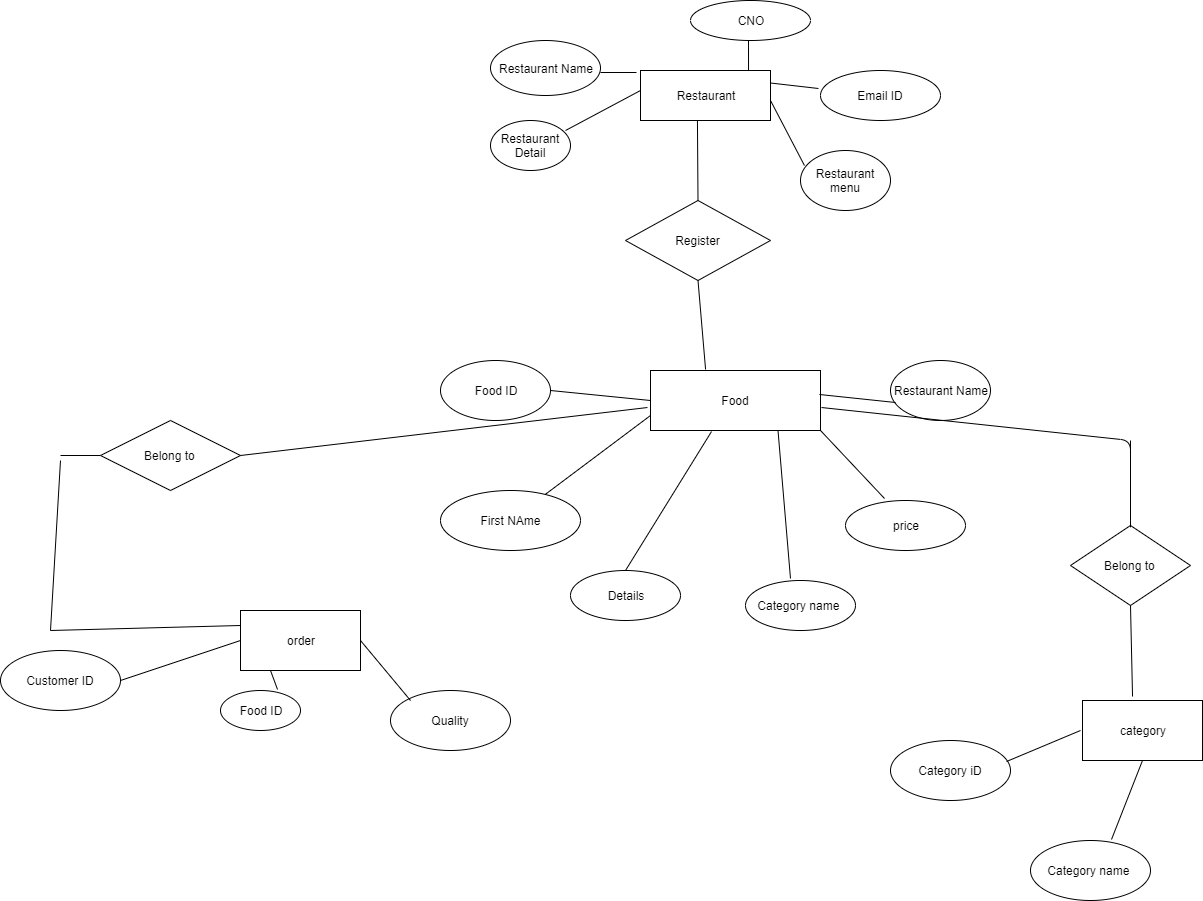

The diagram above was exported from draw.io. Its source (the exported page's mxGraphModel, read from the mxfile embedded in the PNG):
<mxGraphModel dx="1704" dy="289" grid="1" gridSize="10" guides="1" tooltips="1" connect="1" arrows="1" fold="1" page="1" pageScale="1" pageWidth="850" pageHeight="1100" math="0" shadow="0">
  <root>
    <mxCell id="0" />
    <mxCell id="1" parent="0" />
    <mxCell id="X0QTUzxgSe5_P71HOJJ0-1" value="Restaurant&lt;br&gt;" style="rounded=0;whiteSpace=wrap;html=1;" vertex="1" parent="1">
      <mxGeometry x="270" y="440" width="130" height="50" as="geometry" />
    </mxCell>
    <mxCell id="X0QTUzxgSe5_P71HOJJ0-4" value="Restaurant menu" style="ellipse;whiteSpace=wrap;html=1;" vertex="1" parent="1">
      <mxGeometry x="430" y="520" width="90" height="60" as="geometry" />
    </mxCell>
    <mxCell id="X0QTUzxgSe5_P71HOJJ0-5" value="Restaurant Detail" style="ellipse;whiteSpace=wrap;html=1;" vertex="1" parent="1">
      <mxGeometry x="120" y="490" width="80" height="50" as="geometry" />
    </mxCell>
    <mxCell id="X0QTUzxgSe5_P71HOJJ0-6" value="Restaurant Name" style="ellipse;whiteSpace=wrap;html=1;" vertex="1" parent="1">
      <mxGeometry x="120" y="410" width="110" height="55" as="geometry" />
    </mxCell>
    <mxCell id="X0QTUzxgSe5_P71HOJJ0-7" value="Email ID" style="ellipse;whiteSpace=wrap;html=1;" vertex="1" parent="1">
      <mxGeometry x="450" y="440" width="120" height="50" as="geometry" />
    </mxCell>
    <mxCell id="X0QTUzxgSe5_P71HOJJ0-8" value="CNO" style="ellipse;whiteSpace=wrap;html=1;" vertex="1" parent="1">
      <mxGeometry x="320" y="370" width="120" height="40" as="geometry" />
    </mxCell>
    <mxCell id="X0QTUzxgSe5_P71HOJJ0-9" value="" style="endArrow=none;html=1;exitX=0.938;exitY=0.2;exitDx=0;exitDy=0;exitPerimeter=0;" edge="1" parent="1" source="X0QTUzxgSe5_P71HOJJ0-5">
      <mxGeometry width="50" height="50" relative="1" as="geometry">
        <mxPoint x="220" y="510" as="sourcePoint" />
        <mxPoint x="270" y="460" as="targetPoint" />
      </mxGeometry>
    </mxCell>
    <mxCell id="X0QTUzxgSe5_P71HOJJ0-10" value="" style="endArrow=none;html=1;entryX=-0.031;entryY=0.04;entryDx=0;entryDy=0;entryPerimeter=0;" edge="1" parent="1" target="X0QTUzxgSe5_P71HOJJ0-1">
      <mxGeometry width="50" height="50" relative="1" as="geometry">
        <mxPoint x="230" y="442" as="sourcePoint" />
        <mxPoint x="170" y="610" as="targetPoint" />
        <Array as="points">
          <mxPoint x="230" y="442" />
        </Array>
      </mxGeometry>
    </mxCell>
    <mxCell id="X0QTUzxgSe5_P71HOJJ0-11" value="" style="endArrow=none;html=1;entryX=0.044;entryY=0.25;entryDx=0;entryDy=0;entryPerimeter=0;" edge="1" parent="1" target="X0QTUzxgSe5_P71HOJJ0-4">
      <mxGeometry width="50" height="50" relative="1" as="geometry">
        <mxPoint x="400" y="470" as="sourcePoint" />
        <mxPoint x="450" y="420" as="targetPoint" />
      </mxGeometry>
    </mxCell>
    <mxCell id="X0QTUzxgSe5_P71HOJJ0-12" value="" style="endArrow=none;html=1;entryX=1;entryY=0.25;entryDx=0;entryDy=0;exitX=-0.017;exitY=0.36;exitDx=0;exitDy=0;exitPerimeter=0;" edge="1" parent="1" source="X0QTUzxgSe5_P71HOJJ0-7" target="X0QTUzxgSe5_P71HOJJ0-1">
      <mxGeometry width="50" height="50" relative="1" as="geometry">
        <mxPoint x="120" y="660" as="sourcePoint" />
        <mxPoint x="170" y="610" as="targetPoint" />
      </mxGeometry>
    </mxCell>
    <mxCell id="X0QTUzxgSe5_P71HOJJ0-13" value="" style="endArrow=none;html=1;entryX=0.831;entryY=0;entryDx=0;entryDy=0;entryPerimeter=0;" edge="1" parent="1" target="X0QTUzxgSe5_P71HOJJ0-1">
      <mxGeometry width="50" height="50" relative="1" as="geometry">
        <mxPoint x="378" y="410" as="sourcePoint" />
        <mxPoint x="170" y="610" as="targetPoint" />
      </mxGeometry>
    </mxCell>
    <mxCell id="X0QTUzxgSe5_P71HOJJ0-14" value="Register" style="rhombus;whiteSpace=wrap;html=1;" vertex="1" parent="1">
      <mxGeometry x="255" y="570" width="145" height="80" as="geometry" />
    </mxCell>
    <mxCell id="X0QTUzxgSe5_P71HOJJ0-15" value="Food" style="rounded=0;whiteSpace=wrap;html=1;" vertex="1" parent="1">
      <mxGeometry x="280" y="740" width="170" height="60" as="geometry" />
    </mxCell>
    <mxCell id="X0QTUzxgSe5_P71HOJJ0-16" value="Restaurant Name" style="ellipse;whiteSpace=wrap;html=1;" vertex="1" parent="1">
      <mxGeometry x="520" y="730" width="100" height="60" as="geometry" />
    </mxCell>
    <mxCell id="X0QTUzxgSe5_P71HOJJ0-17" value="Food ID" style="ellipse;whiteSpace=wrap;html=1;" vertex="1" parent="1">
      <mxGeometry x="70" y="730" width="110" height="60" as="geometry" />
    </mxCell>
    <mxCell id="X0QTUzxgSe5_P71HOJJ0-18" value="price" style="ellipse;whiteSpace=wrap;html=1;" vertex="1" parent="1">
      <mxGeometry x="475" y="870" width="120" height="50" as="geometry" />
    </mxCell>
    <mxCell id="X0QTUzxgSe5_P71HOJJ0-19" value="First NAme" style="ellipse;whiteSpace=wrap;html=1;" vertex="1" parent="1">
      <mxGeometry x="70" y="860" width="140" height="60" as="geometry" />
    </mxCell>
    <mxCell id="X0QTUzxgSe5_P71HOJJ0-20" value="Details" style="ellipse;whiteSpace=wrap;html=1;" vertex="1" parent="1">
      <mxGeometry x="200" y="940" width="110" height="50" as="geometry" />
    </mxCell>
    <mxCell id="X0QTUzxgSe5_P71HOJJ0-21" value="Category name&amp;nbsp;" style="ellipse;whiteSpace=wrap;html=1;" vertex="1" parent="1">
      <mxGeometry x="375" y="950" width="110" height="50" as="geometry" />
    </mxCell>
    <mxCell id="X0QTUzxgSe5_P71HOJJ0-22" value="" style="endArrow=none;html=1;entryX=0.438;entryY=1;entryDx=0;entryDy=0;entryPerimeter=0;exitX=0.5;exitY=0;exitDx=0;exitDy=0;" edge="1" parent="1" source="X0QTUzxgSe5_P71HOJJ0-14" target="X0QTUzxgSe5_P71HOJJ0-1">
      <mxGeometry width="50" height="50" relative="1" as="geometry">
        <mxPoint x="310" y="670" as="sourcePoint" />
        <mxPoint x="360" y="620" as="targetPoint" />
      </mxGeometry>
    </mxCell>
    <mxCell id="X0QTUzxgSe5_P71HOJJ0-23" value="" style="endArrow=none;html=1;entryX=0.359;entryY=1.017;entryDx=0;entryDy=0;entryPerimeter=0;exitX=0.5;exitY=0;exitDx=0;exitDy=0;" edge="1" parent="1" source="X0QTUzxgSe5_P71HOJJ0-20" target="X0QTUzxgSe5_P71HOJJ0-15">
      <mxGeometry width="50" height="50" relative="1" as="geometry">
        <mxPoint x="70" y="1070" as="sourcePoint" />
        <mxPoint x="120" y="1020" as="targetPoint" />
      </mxGeometry>
    </mxCell>
    <mxCell id="X0QTUzxgSe5_P71HOJJ0-24" value="" style="endArrow=none;html=1;entryX=0;entryY=0.75;entryDx=0;entryDy=0;" edge="1" parent="1" source="X0QTUzxgSe5_P71HOJJ0-19" target="X0QTUzxgSe5_P71HOJJ0-15">
      <mxGeometry width="50" height="50" relative="1" as="geometry">
        <mxPoint x="70" y="1070" as="sourcePoint" />
        <mxPoint x="120" y="1020" as="targetPoint" />
      </mxGeometry>
    </mxCell>
    <mxCell id="X0QTUzxgSe5_P71HOJJ0-25" value="" style="endArrow=none;html=1;entryX=0.75;entryY=1;entryDx=0;entryDy=0;exitX=0.409;exitY=-0.04;exitDx=0;exitDy=0;exitPerimeter=0;" edge="1" parent="1" source="X0QTUzxgSe5_P71HOJJ0-21" target="X0QTUzxgSe5_P71HOJJ0-15">
      <mxGeometry width="50" height="50" relative="1" as="geometry">
        <mxPoint x="70" y="1070" as="sourcePoint" />
        <mxPoint x="120" y="1020" as="targetPoint" />
      </mxGeometry>
    </mxCell>
    <mxCell id="X0QTUzxgSe5_P71HOJJ0-26" value="" style="endArrow=none;html=1;entryX=1;entryY=1;entryDx=0;entryDy=0;entryPerimeter=0;exitX=0.325;exitY=-0.04;exitDx=0;exitDy=0;exitPerimeter=0;" edge="1" parent="1" source="X0QTUzxgSe5_P71HOJJ0-18" target="X0QTUzxgSe5_P71HOJJ0-15">
      <mxGeometry width="50" height="50" relative="1" as="geometry">
        <mxPoint x="510" y="860" as="sourcePoint" />
        <mxPoint x="120" y="1020" as="targetPoint" />
      </mxGeometry>
    </mxCell>
    <mxCell id="X0QTUzxgSe5_P71HOJJ0-27" value="" style="endArrow=none;html=1;entryX=0.994;entryY=0.4;entryDx=0;entryDy=0;entryPerimeter=0;exitX=0.05;exitY=0.7;exitDx=0;exitDy=0;exitPerimeter=0;" edge="1" parent="1" source="X0QTUzxgSe5_P71HOJJ0-16" target="X0QTUzxgSe5_P71HOJJ0-15">
      <mxGeometry width="50" height="50" relative="1" as="geometry">
        <mxPoint x="590" y="810" as="sourcePoint" />
        <mxPoint x="120" y="1020" as="targetPoint" />
      </mxGeometry>
    </mxCell>
    <mxCell id="X0QTUzxgSe5_P71HOJJ0-28" value="" style="endArrow=none;html=1;entryX=0.5;entryY=1;entryDx=0;entryDy=0;exitX=0.324;exitY=-0.017;exitDx=0;exitDy=0;exitPerimeter=0;" edge="1" parent="1" source="X0QTUzxgSe5_P71HOJJ0-15" target="X0QTUzxgSe5_P71HOJJ0-14">
      <mxGeometry width="50" height="50" relative="1" as="geometry">
        <mxPoint x="70" y="1070" as="sourcePoint" />
        <mxPoint x="120" y="1020" as="targetPoint" />
      </mxGeometry>
    </mxCell>
    <mxCell id="X0QTUzxgSe5_P71HOJJ0-29" value="" style="endArrow=none;html=1;entryX=0;entryY=0.5;entryDx=0;entryDy=0;exitX=1;exitY=0.5;exitDx=0;exitDy=0;" edge="1" parent="1" source="X0QTUzxgSe5_P71HOJJ0-17" target="X0QTUzxgSe5_P71HOJJ0-15">
      <mxGeometry width="50" height="50" relative="1" as="geometry">
        <mxPoint x="140" y="830" as="sourcePoint" />
        <mxPoint x="120" y="1020" as="targetPoint" />
      </mxGeometry>
    </mxCell>
    <mxCell id="X0QTUzxgSe5_P71HOJJ0-30" value="Food ID" style="ellipse;whiteSpace=wrap;html=1;" vertex="1" parent="1">
      <mxGeometry x="-150" y="1060" width="80" height="40" as="geometry" />
    </mxCell>
    <mxCell id="X0QTUzxgSe5_P71HOJJ0-31" value="order" style="rounded=0;whiteSpace=wrap;html=1;" vertex="1" parent="1">
      <mxGeometry x="-130" y="980" width="120" height="60" as="geometry" />
    </mxCell>
    <mxCell id="X0QTUzxgSe5_P71HOJJ0-32" value="category" style="rounded=0;whiteSpace=wrap;html=1;" vertex="1" parent="1">
      <mxGeometry x="712" y="1070" width="120" height="60" as="geometry" />
    </mxCell>
    <mxCell id="X0QTUzxgSe5_P71HOJJ0-33" value="Belong to&amp;nbsp;" style="rhombus;whiteSpace=wrap;html=1;" vertex="1" parent="1">
      <mxGeometry x="-270" y="790" width="140" height="70" as="geometry" />
    </mxCell>
    <mxCell id="X0QTUzxgSe5_P71HOJJ0-34" value="Belong to&amp;nbsp;" style="rhombus;whiteSpace=wrap;html=1;" vertex="1" parent="1">
      <mxGeometry x="700" y="895" width="120" height="80" as="geometry" />
    </mxCell>
    <mxCell id="X0QTUzxgSe5_P71HOJJ0-35" value="Customer ID" style="ellipse;whiteSpace=wrap;html=1;" vertex="1" parent="1">
      <mxGeometry x="-370" y="1020" width="120" height="60" as="geometry" />
    </mxCell>
    <mxCell id="X0QTUzxgSe5_P71HOJJ0-36" value="Quality" style="ellipse;whiteSpace=wrap;html=1;" vertex="1" parent="1">
      <mxGeometry x="20" y="1060" width="120" height="60" as="geometry" />
    </mxCell>
    <mxCell id="X0QTUzxgSe5_P71HOJJ0-38" value="" style="endArrow=none;html=1;entryX=0;entryY=0.5;entryDx=0;entryDy=0;exitX=1;exitY=0.5;exitDx=0;exitDy=0;" edge="1" parent="1" source="X0QTUzxgSe5_P71HOJJ0-35" target="X0QTUzxgSe5_P71HOJJ0-31">
      <mxGeometry width="50" height="50" relative="1" as="geometry">
        <mxPoint x="-370" y="1200" as="sourcePoint" />
        <mxPoint x="-320" y="1150" as="targetPoint" />
      </mxGeometry>
    </mxCell>
    <mxCell id="X0QTUzxgSe5_P71HOJJ0-40" value="" style="endArrow=none;html=1;entryX=0.25;entryY=1;entryDx=0;entryDy=0;exitX=0.713;exitY=-0.025;exitDx=0;exitDy=0;exitPerimeter=0;" edge="1" parent="1" source="X0QTUzxgSe5_P71HOJJ0-30" target="X0QTUzxgSe5_P71HOJJ0-31">
      <mxGeometry width="50" height="50" relative="1" as="geometry">
        <mxPoint x="-370" y="1200" as="sourcePoint" />
        <mxPoint x="-320" y="1150" as="targetPoint" />
      </mxGeometry>
    </mxCell>
    <mxCell id="X0QTUzxgSe5_P71HOJJ0-41" value="" style="endArrow=none;html=1;exitX=1;exitY=0.5;exitDx=0;exitDy=0;entryX=0.167;entryY=0.167;entryDx=0;entryDy=0;entryPerimeter=0;" edge="1" parent="1" source="X0QTUzxgSe5_P71HOJJ0-31" target="X0QTUzxgSe5_P71HOJJ0-36">
      <mxGeometry width="50" height="50" relative="1" as="geometry">
        <mxPoint x="-10" y="1040" as="sourcePoint" />
        <mxPoint x="40" y="1060" as="targetPoint" />
      </mxGeometry>
    </mxCell>
    <mxCell id="X0QTUzxgSe5_P71HOJJ0-42" value="" style="endArrow=none;html=1;entryX=1;entryY=0.5;entryDx=0;entryDy=0;exitX=-0.018;exitY=0.617;exitDx=0;exitDy=0;exitPerimeter=0;" edge="1" parent="1" source="X0QTUzxgSe5_P71HOJJ0-15" target="X0QTUzxgSe5_P71HOJJ0-33">
      <mxGeometry width="50" height="50" relative="1" as="geometry">
        <mxPoint x="-110" y="940" as="sourcePoint" />
        <mxPoint x="-120" y="920" as="targetPoint" />
      </mxGeometry>
    </mxCell>
    <mxCell id="X0QTUzxgSe5_P71HOJJ0-43" value="" style="endArrow=none;html=1;entryX=0;entryY=0.5;entryDx=0;entryDy=0;" edge="1" parent="1" target="X0QTUzxgSe5_P71HOJJ0-33">
      <mxGeometry width="50" height="50" relative="1" as="geometry">
        <mxPoint x="-310" y="825" as="sourcePoint" />
        <mxPoint x="-320" y="1150" as="targetPoint" />
        <Array as="points" />
      </mxGeometry>
    </mxCell>
    <mxCell id="X0QTUzxgSe5_P71HOJJ0-44" value="" style="endArrow=none;html=1;" edge="1" parent="1">
      <mxGeometry width="50" height="50" relative="1" as="geometry">
        <mxPoint x="-320" y="1000" as="sourcePoint" />
        <mxPoint x="-310" y="830" as="targetPoint" />
      </mxGeometry>
    </mxCell>
    <mxCell id="X0QTUzxgSe5_P71HOJJ0-45" value="" style="endArrow=none;html=1;exitX=0;exitY=0.25;exitDx=0;exitDy=0;" edge="1" parent="1" source="X0QTUzxgSe5_P71HOJJ0-31">
      <mxGeometry width="50" height="50" relative="1" as="geometry">
        <mxPoint x="-140" y="1000" as="sourcePoint" />
        <mxPoint x="-320" y="1000" as="targetPoint" />
      </mxGeometry>
    </mxCell>
    <mxCell id="X0QTUzxgSe5_P71HOJJ0-46" value="" style="endArrow=none;html=1;exitX=1.006;exitY=0.617;exitDx=0;exitDy=0;exitPerimeter=0;" edge="1" parent="1" source="X0QTUzxgSe5_P71HOJJ0-15">
      <mxGeometry width="50" height="50" relative="1" as="geometry">
        <mxPoint x="490" y="820" as="sourcePoint" />
        <mxPoint x="760" y="810" as="targetPoint" />
        <Array as="points">
          <mxPoint x="760" y="810" />
          <mxPoint x="760" y="900" />
          <mxPoint x="760" y="890" />
        </Array>
      </mxGeometry>
    </mxCell>
    <mxCell id="X0QTUzxgSe5_P71HOJJ0-47" value="" style="endArrow=none;html=1;entryX=0.5;entryY=1;entryDx=0;entryDy=0;exitX=0.417;exitY=-0.067;exitDx=0;exitDy=0;exitPerimeter=0;" edge="1" parent="1" source="X0QTUzxgSe5_P71HOJJ0-32" target="X0QTUzxgSe5_P71HOJJ0-34">
      <mxGeometry width="50" height="50" relative="1" as="geometry">
        <mxPoint x="760" y="1060" as="sourcePoint" />
        <mxPoint x="90" y="1150" as="targetPoint" />
      </mxGeometry>
    </mxCell>
    <mxCell id="X0QTUzxgSe5_P71HOJJ0-48" value="Category iD" style="ellipse;whiteSpace=wrap;html=1;" vertex="1" parent="1">
      <mxGeometry x="520" y="1110" width="120" height="60" as="geometry" />
    </mxCell>
    <mxCell id="X0QTUzxgSe5_P71HOJJ0-49" value="Category name&amp;nbsp;" style="ellipse;whiteSpace=wrap;html=1;" vertex="1" parent="1">
      <mxGeometry x="660" y="1210" width="120" height="60" as="geometry" />
    </mxCell>
    <mxCell id="X0QTUzxgSe5_P71HOJJ0-50" value="" style="endArrow=none;html=1;exitX=0.967;exitY=0.35;exitDx=0;exitDy=0;exitPerimeter=0;" edge="1" parent="1" source="X0QTUzxgSe5_P71HOJJ0-48">
      <mxGeometry width="50" height="50" relative="1" as="geometry">
        <mxPoint x="40" y="1340" as="sourcePoint" />
        <mxPoint x="710" y="1100" as="targetPoint" />
      </mxGeometry>
    </mxCell>
    <mxCell id="X0QTUzxgSe5_P71HOJJ0-51" value="" style="endArrow=none;html=1;entryX=0.5;entryY=1;entryDx=0;entryDy=0;exitX=0.675;exitY=-0.017;exitDx=0;exitDy=0;exitPerimeter=0;" edge="1" parent="1" source="X0QTUzxgSe5_P71HOJJ0-49" target="X0QTUzxgSe5_P71HOJJ0-32">
      <mxGeometry width="50" height="50" relative="1" as="geometry">
        <mxPoint x="230" y="1290" as="sourcePoint" />
        <mxPoint x="280" y="1240" as="targetPoint" />
      </mxGeometry>
    </mxCell>
  </root>
</mxGraphModel>